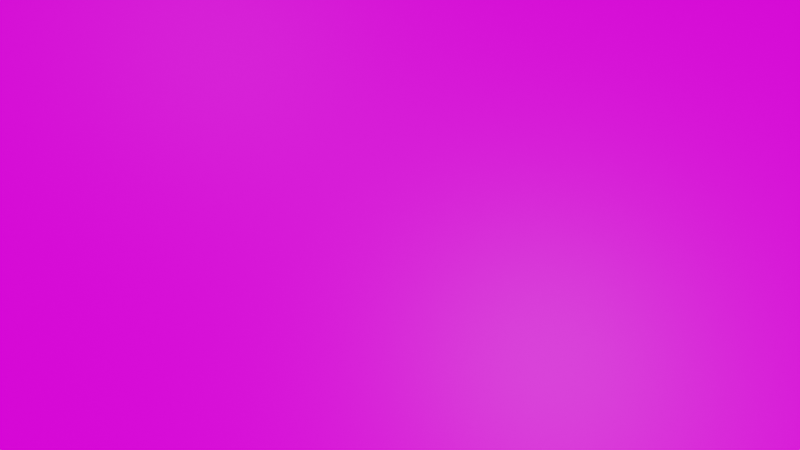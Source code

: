 # Source: project_v1.2.blend  (saved by Blender 3.1.7; exported with 4.5.12 LTS)
import bpy
from mathutils import Matrix  # noqa: F401  (used for matrix-valued properties, if any)

bpy.ops.wm.read_factory_settings(use_empty=True)
scene = bpy.context.scene
scene.name = 'Scene'

# ---- collections
col_collection = bpy.data.collections.new('Collection'); scene.collection.children.link(col_collection)

# ---- images (referenced by path relative to the original .blend; pixels are not part of the script)
import os
ASSET_DIR = os.environ.get("B2B_ASSET_DIR", "")  # directory of the original .blend (textures are referenced by path, not embedded)
HERE = os.path.dirname(os.path.abspath(__file__))  # packed textures are extracted next to this script under _unpacked/

def load_image(name, relpath, width, height, colorspace="sRGB"):
    """Load a texture the original file referenced (path relative to the .blend, or extracted next to this script)."""
    p = next((c for c in (os.path.join(HERE, relpath), os.path.join(ASSET_DIR, relpath)) if relpath and os.path.exists(c)), "")
    if p:
        img = bpy.data.images.load(p, check_existing=True)
        img.name = name
    else:  # same state as the original file: an image datablock whose file is absent (Cycles renders it pink)
        img = bpy.data.images.new(name, width, height)
        img.source = "FILE"
        img.filepath = "//" + (relpath or name)
    img.colorspace_settings.name = colorspace
    return img
img_input_1_png = load_image('input_1.png', 'input_1.png', 1024, 1024, 'sRGB')
img_4_jpg_007 = load_image('4.jpg.007', '4.jpg', 1024, 1024, 'sRGB')
img_night_free_ref_hdr_009 = load_image('night_free_Ref.hdr.009', 'night_free_Ref.hdr', 1024, 1024, 'Linear Rec.709')

# ---- materials (node trees are filled in below, after node groups)
mat_receipt = bpy.data.materials.new('receipt')
mat_receipt.use_transparent_shadow = False
mat_table_background = bpy.data.materials.new('table_background')
mat_table_background.use_transparent_shadow = False

# ---- material node trees
mat_receipt.use_nodes = True; mat_receipt.node_tree.nodes.clear()
_N = mat_receipt.node_tree.nodes; _L = mat_receipt.node_tree.links
n0 = _N.new('ShaderNodeUVMap'); n0.name = 'UV Map'; n0.location = (-840, 240)
n0.uv_map = 'UVMap'
n1 = _N.new('ShaderNodeBsdfDiffuse'); n1.name = 'Diffuse BSDF'; n1.location = (260, 317)
n1.inputs[1].default_value = 0.07
n2 = _N.new('ShaderNodeBsdfAnisotropic'); n2.name = 'Glossy BSDF'; n2.location = (240, 140)
n2.distribution = 'GGX'
n2.inputs[1].default_value = 0.0
n3 = _N.new('ShaderNodeLayerWeight'); n3.name = 'Layer Weight'; n3.location = (220, 472)
n3.inputs[0].default_value = 0.0
n4 = _N.new('ShaderNodeOutputMaterial'); n4.name = 'Material Output'; n4.location = (880, 240)
n5 = _N.new('ShaderNodeMixShader'); n5.name = 'Mix Shader'; n5.location = (640, 260)
n6 = _N.new('ShaderNodeMapping'); n6.name = 'Mapping'; n6.location = (-600, 342)
n6.vector_type = 'VECTOR'
n7 = _N.new('ShaderNodeTexImage'); n7.name = 'Image Texture'; n7.location = (-380, 280)
n7.image = img_input_1_png
_L.new(n0.outputs[0], n6.inputs[0])
_L.new(n3.outputs[0], n5.inputs[0])
_L.new(n1.outputs[0], n5.inputs[1])
_L.new(n2.outputs[0], n5.inputs[2])
_L.new(n6.outputs[0], n7.inputs[0])
_L.new(n5.outputs[0], n4.inputs[0])
_L.new(n7.outputs[0], n1.inputs[0])
_L.new(n7.outputs[0], n2.inputs[0])
n4.is_active_output = True
mat_table_background.use_nodes = True; mat_table_background.node_tree.nodes.clear()
_N = mat_table_background.node_tree.nodes; _L = mat_table_background.node_tree.links
n0 = _N.new('ShaderNodeBsdfPrincipled'); n0.name = 'Principled BSDF'; n0.location = (10, 300)
n0.distribution = 'GGX'
n0.subsurface_method = 'RANDOM_WALK_SKIN'
n0.inputs[3].default_value = 1.45
n0.inputs[27].default_value = (0.0, 0.0, 0.0, 1.0)
n0.inputs[28].default_value = 1.0
n1 = _N.new('ShaderNodeOutputMaterial'); n1.name = 'Material Output'; n1.location = (300, 300)
n2 = _N.new('ShaderNodeTexImage'); n2.name = 'Image Texture'; n2.location = (-280, 280)
n2.image = img_4_jpg_007
n3 = _N.new('ShaderNodeMapping'); n3.name = 'Mapping'; n3.location = (-518, 278)
n4 = _N.new('ShaderNodeTexCoord'); n4.name = 'Texture Coordinate'; n4.location = (-749, 265)
_L.new(n0.outputs[0], n1.inputs[0])
_L.new(n2.outputs[0], n0.inputs[0])
_L.new(n4.outputs[0], n3.inputs[0])
_L.new(n3.outputs[0], n2.inputs[0])
n1.is_active_output = True

# ---- world
world_world = bpy.data.worlds.new('World'); scene.world = world_world
world_world.use_nodes = True; world_world.node_tree.nodes.clear()
_N = world_world.node_tree.nodes; _L = world_world.node_tree.links
n0 = _N.new('ShaderNodeOutputWorld'); n0.name = 'World Output'; n0.location = (300, 300)
n1 = _N.new('ShaderNodeTexEnvironment'); n1.name = 'Environment Texture'; n1.location = (-80, 320)
n1.image = img_night_free_ref_hdr_009
_L.new(n1.outputs[0], n0.inputs[0])
n0.is_active_output = True
world_world.color = (0.05088, 0.05088, 0.05088)
world_world.use_sun_shadow = False
world_world.sun_shadow_jitter_overblur = 0.0

# ---- cameras
cam_camera = bpy.data.cameras.new('Camera')
cam_camera.clip_end = 100.0
cam_camera.lens = 28.0
cam_camera.ortho_scale = 7.314

# ---- lights
light_light = bpy.data.lights.new('Light', 'POINT')
light_light.transmission_factor = 0.0
light_light.energy = 16.0
light_light.shadow_soft_size = 0.1
light_light.shadow_maximum_resolution = 0.006
light_light.use_absolute_resolution = True
light_light_001 = bpy.data.lights.new('Light.001', 'POINT')
light_light_001.transmission_factor = 0.0
light_light_001.energy = 3.0
light_light_001.shadow_soft_size = 0.1
light_light_001.shadow_maximum_resolution = 0.006
light_light_001.use_absolute_resolution = True

# ---- meshes
me_plane = bpy.data.meshes.new('Plane')
me_plane.from_pydata([(-1.0, -1.0, 0.0), (1.0, -1.0, 0.0), (-1.0, 1.0, 0.0), (1.0, 1.0, 0.0)], [], [(3, 2, 0, 1)])
_uv = me_plane.uv_layers.new(name='UVMap')
_uv.uv.foreach_set('vector', [1.0, 1.0, 0.0, 1.0, 0.0, 0.0, 1.0, 0.0])
me_plane.materials.append(mat_receipt)
me_plane.use_remesh_fix_poles = True
me_plane.use_remesh_preserve_attributes = False
me_plane.update()
me_plane_002 = bpy.data.meshes.new('Plane.002')
me_plane_002.from_pydata([(-1.0, -1.0, 0.0), (1.0, -1.0, 0.0), (-1.0, 1.0, 0.0), (1.0, 1.0, 0.0)], [], [(0, 1, 3, 2)])
_uv = me_plane_002.uv_layers.new(name='UVMap')
_uv.uv.foreach_set('vector', [0.0, 0.0, 1.0, 0.0, 1.0, 1.0, 0.0, 1.0])
me_plane_002.materials.append(mat_table_background)
me_plane_002.use_remesh_fix_poles = True
me_plane_002.use_remesh_preserve_attributes = False
me_plane_002.update()

# ---- objects
ob_light_1 = bpy.data.objects.new('Light_1', light_light)
ob_camera = bpy.data.objects.new('Camera', cam_camera)
ob_receipt = bpy.data.objects.new('receipt', me_plane)
ob_main_axis = bpy.data.objects.new('Main Axis', None)
ob_light_2 = bpy.data.objects.new('Light_2', light_light_001)
ob_sphere = bpy.data.objects.new('sphere', None)
ob_table = bpy.data.objects.new('table', me_plane_002)
ob_cube = bpy.data.objects.new('cube', None)
ob_receipt_handle = bpy.data.objects.new('receipt handle', None)

# ---- transforms, parenting, visibility, modifiers, constraints
ob_light_1.location = (0.4, 0.4036, 1.04)
ob_light_1.rotation_euler = (0.6503, 0.05522, 1.866)
ob_light_1.lock_rotations_4d = False
ob_light_1.empty_display_type = 'ARROWS'
ob_light_1.color = (0.0, 0.0, 0.0, 0.0)
ob_light_1.lineart.crease_threshold = 0.0
ob_camera.parent = ob_main_axis
ob_camera.location = (0.0, 0.0, 0.5)
ob_camera.rotation_euler = (-0.0, 0.02793, -4.412)
ob_camera.scale = (5.0, 0.081, 0.728)
ob_camera.lock_rotations_4d = False
ob_camera.empty_display_type = 'ARROWS'
ob_camera.color = (0.0, 0.0, 0.0, 0.0)
ob_camera.display_type = 'WIRE'
ob_camera.lineart.crease_threshold = 0.0
ob_receipt.parent = ob_receipt_handle
ob_receipt.matrix_parent_inverse = Matrix(((40.34, -0.0, 0.0, -0.0), (-0.0, 40.34, -0.0, 0.0), (0.0, -0.0, 40.34, -6.084), (-0.0, 0.0, -0.0, 1.0)))
ob_receipt.location = (0.0, 0.0, 0.15)
ob_receipt.scale = (0.1085, 0.1412, 0.1412)
_m = ob_receipt.modifiers.new('Subdivision', 'SUBSURF')
_m.subdivision_type = 'SIMPLE'
_m.levels = 6
_m.render_levels = 6
_m = ob_receipt.modifiers.new('Subdivision.001', 'SUBSURF')
_m.uv_smooth = 'PRESERVE_CORNERS_JUNCTIONS_AND_CONCAVE'
_m.subdivision_type = 'SIMPLE'
_m.render_levels = 1
_m = ob_receipt.modifiers.new('SimpleDeform', 'SIMPLE_DEFORM')
_m.deform_method = 'BEND'
_m.origin = ob_sphere
_m.factor = 0.0
_m.angle = 0.0
_m = ob_receipt.modifiers.new('Displace', 'DISPLACE')
_m.strength = -0.2829
_m.texture_coords = 'OBJECT'
_m.texture_coords_object = ob_cube
_m = ob_receipt.modifiers.new('Triangulate', 'TRIANGULATE')
ob_main_axis.location = (0.0, 0.0, 0.0)
ob_main_axis.rotation_euler = (0.0, -0.1745, 6.283)
ob_light_2.location = (-0.08957, -0.4733, 0.85)
ob_light_2.rotation_euler = (0.6503, 0.05522, 1.866)
ob_light_2.lock_rotations_4d = False
ob_light_2.empty_display_type = 'ARROWS'
ob_light_2.color = (0.0, 0.0, 0.0, 0.0)
ob_light_2.lineart.crease_threshold = 0.0
ob_sphere.parent = ob_receipt
ob_sphere.matrix_parent_inverse = Matrix(((9.217, -0.0, 0.0, -0.0), (-0.0, 7.084, -0.0, 0.0), (0.0, -0.0, 7.084, -0.3542), (-0.0, 0.0, -0.0, 1.0)))
ob_sphere.location = (0.0, 0.0, 0.05)
ob_sphere.rotation_euler = (1.571, -0.0, 0.0)
ob_sphere.scale = (0.1051, 0.1051, 0.1051)
ob_sphere.empty_display_type = 'SPHERE'
ob_table.location = (0.0, 0.0, 0.0)
ob_cube.parent = ob_receipt
ob_cube.matrix_parent_inverse = Matrix(((9.217, -0.0, 0.0, -0.0), (-0.0, 7.084, -0.0, 0.0), (0.0, -0.0, 7.084, -0.07084), (-0.0, 0.0, -0.0, 1.0)))
ob_cube.location = (0.0, 0.0, 0.0)
ob_cube.scale = (0.2521, 0.2521, 0.2521)
ob_cube.empty_display_type = 'CUBE'
ob_receipt_handle.location = (0.0, 0.0, 0.01323)
ob_receipt_handle.scale = (0.02479, 0.02479, 0.02479)
ob_receipt_handle.empty_display_type = 'CUBE'

# ---- collection membership
col_collection.objects.link(ob_light_1)
col_collection.objects.link(ob_camera)
col_collection.objects.link(ob_receipt)
col_collection.objects.link(ob_main_axis)
col_collection.objects.link(ob_light_2)
col_collection.objects.link(ob_sphere)
col_collection.objects.link(ob_table)
col_collection.objects.link(ob_cube)
col_collection.objects.link(ob_receipt_handle)

# ---- scene / render settings (as saved in the file)
scene.camera = ob_camera
scene.frame_start = 1; scene.frame_end = 250; scene.frame_set(185)
scene.render.engine = 'BLENDER_EEVEE_NEXT'
scene.cycles.sampling_pattern = 'TABULATED_SOBOL'
scene.cycles.use_light_tree = False
scene.eevee.taa_samples = 11
scene.eevee.taa_render_samples = 7
scene.eevee.use_gtao = True
scene.view_settings.view_transform = 'Filmic'
bpy.context.view_layer.update()
